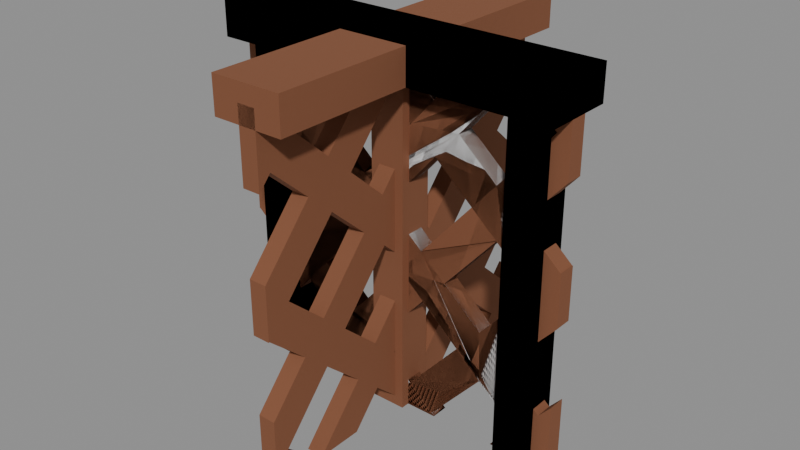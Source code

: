 # Source: Shade.blend  (saved by Blender 5.1.30; exported with 4.5.12 LTS)
import bpy
from mathutils import Matrix  # noqa: F401  (used for matrix-valued properties, if any)

bpy.ops.wm.read_factory_settings(use_empty=True)
scene = bpy.context.scene
scene.name = 'Scene'

# ---- materials (node trees are filled in below, after node groups)
mat_material_planks = bpy.data.materials.new('Material.Planks')
mat_material_planks.alpha_threshold = 0.0
mat_material_planks.use_backface_culling_lightprobe_volume = False
mat_material_planks.use_transparent_shadow = False
mat_material_planks.roughness = 0.5
mat_material_planks.line_color = (0.0, 0.0, 0.0, 1.0)

# ---- node groups
ng_plank = bpy.data.node_groups.new('Plank', 'GeometryNodeTree')
_s = ng_plank.interface.new_socket(name='Geometry', in_out='OUTPUT', socket_type='NodeSocketGeometry')
_s = ng_plank.interface.new_socket(name='Length', in_out='INPUT', socket_type='NodeSocketFloat')
_s.default_value = 1.0
_s.min_value = -1e+04
_s.max_value = 1e+04
_s = ng_plank.interface.new_socket(name='Thickness', in_out='INPUT', socket_type='NodeSocketFloat')
_s.default_value = 0.1
_s.min_value = -1e+04
_s.max_value = 1e+04
_s = ng_plank.interface.new_socket(name='Height', in_out='INPUT', socket_type='NodeSocketFloat')
_s.default_value = 0.3
_s.min_value = -1e+04
_s.max_value = 1e+04
_s = ng_plank.interface.new_socket(name='Translation', in_out='INPUT', socket_type='NodeSocketVector')
_s.subtype = 'TRANSLATION'
_N = ng_plank.nodes; _L = ng_plank.links
n0 = _N.new('NodeGroupOutput'); n0.name = 'Group Output'; n0.location = (451, 32)
n1 = _N.new('NodeGroupInput'); n1.name = 'Group Input'; n1.location = (-725, -66)
n2 = _N.new('GeometryNodeTransform'); n2.name = 'Transform Geometry.002'; n2.location = (16, 11)
n3 = _N.new('GeometryNodeMeshCube'); n3.name = 'Cube'; n3.location = (-237, -35)
n4 = _N.new('GeometryNodeSetMaterial'); n4.name = 'Set Material.001'; n4.location = (237, 35)
n4.inputs[2].default_value = mat_material_planks
n5 = _N.new('ShaderNodeCombineXYZ'); n5.name = 'Combine XYZ'; n5.location = (-447, -183)
_L.new(n2.outputs[0], n4.inputs[0])
_L.new(n3.outputs[0], n2.inputs[0])
_L.new(n4.outputs[0], n0.inputs[0])
_L.new(n1.outputs[0], n5.inputs[0])
_L.new(n1.outputs[1], n5.inputs[1])
_L.new(n1.outputs[2], n5.inputs[2])
_L.new(n5.outputs[0], n2.inputs[3])
_L.new(n1.outputs[3], n2.inputs[1])
n0.is_active_output = True
ng_shade = bpy.data.node_groups.new('Shade', 'GeometryNodeTree')
_s = ng_shade.interface.new_socket(name='Geometry', in_out='OUTPUT', socket_type='NodeSocketGeometry')
_s = ng_shade.interface.new_socket(name='Left side', in_out='INPUT', socket_type='NodeSocketBool')
_s = ng_shade.interface.new_socket(name='Right side', in_out='INPUT', socket_type='NodeSocketBool')
_s = ng_shade.interface.new_socket(name='Middle', in_out='INPUT', socket_type='NodeSocketBool')
_s = ng_shade.interface.new_socket(name='N', in_out='INPUT', socket_type='NodeSocketBool')
_s = ng_shade.interface.new_socket(name='S', in_out='INPUT', socket_type='NodeSocketBool')
_s = ng_shade.interface.new_socket(name='W', in_out='INPUT', socket_type='NodeSocketBool')
_s = ng_shade.interface.new_socket(name='E', in_out='INPUT', socket_type='NodeSocketBool')
_N = ng_shade.nodes; _L = ng_shade.links
n0 = _N.new('NodeGroupOutput'); n0.name = 'Group Output'; n0.location = (4372, -583)
n1 = _N.new('NodeGroupInput'); n1.name = 'Group Input'; n1.location = (-1494, 4)
n2 = _N.new('GeometryNodeJoinGeometry'); n2.name = 'Join Geometry'; n2.location = (3696, -586)
n3 = _N.new('GeometryNodeGroup'); n3.name = 'Group'; n3.location = (223, -487)
n3.node_tree = ng_plank
n3.inputs[0].default_value = 1.0
n3.inputs[1].default_value = 0.2
n3.inputs[2].default_value = 0.1
n3.inputs[3].default_value = (0.0, 0.0, 0.0)
n4 = _N.new('GeometryNodeGroup'); n4.name = 'Group.001'; n4.location = (-187, -966)
n4.node_tree = ng_plank
n4.inputs[0].default_value = 0.1
n4.inputs[1].default_value = 0.1
n4.inputs[2].default_value = 1.0
n4.inputs[3].default_value = (-0.4, 0.0, -0.5)
n5 = _N.new('GeometryNodeGroup'); n5.name = 'Group.002'; n5.location = (380, -947)
n5.node_tree = ng_plank
n5.inputs[0].default_value = 0.1
n5.inputs[1].default_value = 0.1
n5.inputs[2].default_value = 1.0
n5.inputs[3].default_value = (0.4, 0.0, -0.5)
n6 = _N.new('GeometryNodeGroup'); n6.name = 'Group.003'; n6.location = (-188, 646)
n6.node_tree = ng_plank
n6.inputs[1].default_value = 0.05
n6.inputs[2].default_value = 1.0
n7 = _N.new('GeometryNodeMeshBoolean'); n7.name = 'Mesh Boolean'; n7.location = (142, -57)
n8 = _N.new('GeometryNodeMeshGrid'); n8.name = 'Grid'; n8.location = (-728, -84)
n8.inputs[2].default_value = 4
n8.inputs[3].default_value = 5
n9 = _N.new('GeometryNodeMeshCube'); n9.name = 'Cube.001'; n9.location = (-725, -286)
n9.inputs[0].default_value = (0.23, 0.15, 1.0)
n10 = _N.new('GeometryNodeInstanceOnPoints'); n10.name = 'Instance on Points'; n10.location = (-479, -211)
n11 = _N.new('GeometryNodeTransform'); n11.name = 'Transform Geometry.009'; n11.location = (-299, -238)
n11.inputs[1].default_value = (0.0, 0.0, -0.5)
n11.inputs[2].default_value = (1.571, -0.8465, 0.0)
n12 = _N.new('GeometryNodeSwitch'); n12.name = 'Switch'; n12.location = (53, -950)
n13 = _N.new('GeometryNodeSwitch'); n13.name = 'Switch.001'; n13.location = (586, -942)
n14 = _N.new('GeometryNodeSwitch'); n14.name = 'Switch.002'; n14.location = (-922, 721)
n14.input_type = 'FLOAT'
n14.inputs[1].default_value = 0.15
n14.inputs[2].default_value = 0.0
n15 = _N.new('ShaderNodeCombineXYZ'); n15.name = 'Combine XYZ'; n15.location = (-341, 446)
n15.inputs[2].default_value = -0.5
n16 = _N.new('GeometryNodeSwitch'); n16.name = 'Switch.003'; n16.location = (-922, 560)
n16.input_type = 'FLOAT'
n16.inputs[1].default_value = 0.15
n16.inputs[2].default_value = 0.0
n17 = _N.new('ShaderNodeMath'); n17.name = 'Math.003'; n17.location = (-548, 750)
n18 = _N.new('ShaderNodeMath'); n18.name = 'Math.005'; n18.location = (-501, 447)
n19 = _N.new('ShaderNodeMath'); n19.name = 'Math.006'; n19.location = (-368, 756)
n19.inputs[1].default_value = 0.7
n20 = _N.new('ShaderNodeMath'); n20.name = 'Math'; n20.location = (-695, 340)
n20.operation = 'MULTIPLY'
n20.inputs[1].default_value = -1.0
n21 = _N.new('GeometryNodeSwitch'); n21.name = 'Switch.004'; n21.location = (-918, 366)
n21.input_type = 'FLOAT'
n21.inputs[1].default_value = 0.075
n21.inputs[2].default_value = 0.0
n22 = _N.new('GeometryNodeSwitch'); n22.name = 'Switch.005'; n22.location = (-924, 194)
n22.input_type = 'FLOAT'
n22.inputs[1].default_value = 0.075
n22.inputs[2].default_value = 0.0
n23 = _N.new('GeometryNodeSwitch'); n23.name = 'Switch.006'; n23.location = (256, -30)
n24 = _N.new('GeometryNodeGroup'); n24.name = 'Group.004'; n24.location = (30, -128)
n24.node_tree = ng_plank
n24.inputs[0].default_value = 0.1
n24.inputs[1].default_value = 0.1
n24.inputs[2].default_value = 1.0
n24.inputs[3].default_value = (0.0, 0.0, -0.5)
n25 = _N.new('GeometryNodeMeshBoolean'); n25.name = 'Mesh Boolean.001'; n25.location = (475, -30)
n26 = _N.new('GeometryNodeMeshCube'); n26.name = 'Cube'; n26.location = (30, -72)
n27 = _N.new('GeometryNodeTransform'); n27.name = 'Transform Geometry.001'; n27.location = (242, -41)
n27.inputs[1].default_value = (0.75, 0.0, -0.5)
n27.inputs[3].default_value = (1.5, 1.0, 1.5)
n28 = _N.new('GeometryNodeJoinGeometry'); n28.name = 'Join Geometry.001'; n28.location = (770, -470)
n29 = _N.new('GeometryNodeViewer'); n29.name = 'Viewer.002'; n29.location = (-12, -295)
n30 = _N.new('GeometryNodeTransform'); n30.name = 'Transform Geometry.002'; n30.location = (488, -499)
n30.inputs[1].default_value = (-0.2, 0.0, 0.0)
n30.inputs[3].default_value = (0.6, 1.0, 1.0)
n31 = _N.new('NodeFrame'); n31.name = 'Frame'; n31.location = (905, 442)
n31.width = 1151
n32 = _N.new('GeometryNodeSwitch'); n32.name = 'Switch.008'; n32.location = (981, -369)
n33 = _N.new('NodeFrame'); n33.name = 'Frame.001'; n33.location = (-1056, -670)
n33.width = 426
n34 = _N.new('NodeFrame'); n34.name = 'Frame.002'; n34.location = (910, -470)
n34.width = 1151
n35 = _N.new('GeometryNodeSetMaterial'); n35.name = 'Set Material'; n35.location = (3951, -548)
n35.inputs[2].default_value = mat_material_planks
n36 = _N.new('GeometryNodeGroup'); n36.name = 'Group.005'; n36.location = (223, -488)
n36.node_tree = ng_plank
n36.inputs[0].default_value = 1.0
n36.inputs[1].default_value = 0.2
n36.inputs[2].default_value = 0.1
n36.inputs[3].default_value = (0.0, 0.0, 0.0)
n37 = _N.new('GeometryNodeMeshBoolean'); n37.name = 'Mesh Boolean.002'; n37.location = (476, -30)
n38 = _N.new('GeometryNodeMeshCube'); n38.name = 'Cube.002'; n38.location = (30, -72)
n39 = _N.new('GeometryNodeTransform'); n39.name = 'Transform Geometry.003'; n39.location = (242, -41)
n39.inputs[1].default_value = (-0.75, 0.0, -0.5)
n39.inputs[3].default_value = (1.5, 1.0, 1.5)
n40 = _N.new('GeometryNodeJoinGeometry'); n40.name = 'Join Geometry.002'; n40.location = (770, -470)
n41 = _N.new('GeometryNodeTransform'); n41.name = 'Transform Geometry.004'; n41.location = (488, -500)
n41.inputs[1].default_value = (0.2, 0.0, 0.0)
n41.inputs[3].default_value = (0.6, 1.0, 1.0)
n42 = _N.new('GeometryNodeSwitch'); n42.name = 'Switch.009'; n42.location = (981, -370)
n43 = _N.new('GeometryNodeGroup'); n43.name = 'Group.006'; n43.location = (223, -487)
n43.node_tree = ng_plank
n43.inputs[0].default_value = 1.0
n43.inputs[1].default_value = 0.2
n43.inputs[2].default_value = 0.1
n43.inputs[3].default_value = (0.0, 0.0, 0.0)
n44 = _N.new('GeometryNodeMeshBoolean'); n44.name = 'Mesh Boolean.003'; n44.location = (475, -30)
n45 = _N.new('GeometryNodeMeshCube'); n45.name = 'Cube.003'; n45.location = (30, -72)
n46 = _N.new('GeometryNodeTransform'); n46.name = 'Transform Geometry.005'; n46.location = (241, -41)
n46.inputs[1].default_value = (0.75, 0.0, -0.5)
n46.inputs[3].default_value = (1.5, 1.0, 1.5)
n47 = _N.new('GeometryNodeJoinGeometry'); n47.name = 'Join Geometry.003'; n47.location = (770, -470)
n48 = _N.new('GeometryNodeTransform'); n48.name = 'Transform Geometry.006'; n48.location = (488, -499)
n48.inputs[1].default_value = (-0.2, 0.0, 0.0)
n48.inputs[3].default_value = (0.6, 1.0, 1.0)
n49 = _N.new('NodeFrame'); n49.name = 'Frame.003'; n49.location = (2295, 1053)
n49.width = 1300
n50 = _N.new('GeometryNodeSwitch'); n50.name = 'Switch.010'; n50.location = (1130, -369)
n51 = _N.new('GeometryNodeTransform'); n51.name = 'Transform Geometry'; n51.location = (950, -467)
n51.inputs[2].default_value = (0.0, 0.0, 1.571)
n52 = _N.new('GeometryNodeGroup'); n52.name = 'Group.007'; n52.location = (223, -488)
n52.node_tree = ng_plank
n52.inputs[0].default_value = 1.0
n52.inputs[1].default_value = 0.2
n52.inputs[2].default_value = 0.1
n52.inputs[3].default_value = (0.0, 0.0, 0.0)
n53 = _N.new('GeometryNodeMeshBoolean'); n53.name = 'Mesh Boolean.004'; n53.location = (476, -30)
n54 = _N.new('GeometryNodeMeshCube'); n54.name = 'Cube.004'; n54.location = (30, -72)
n55 = _N.new('GeometryNodeTransform'); n55.name = 'Transform Geometry.007'; n55.location = (242, -41)
n55.inputs[1].default_value = (-0.75, 0.0, -0.5)
n55.inputs[3].default_value = (1.5, 1.0, 1.5)
n56 = _N.new('GeometryNodeJoinGeometry'); n56.name = 'Join Geometry.004'; n56.location = (771, -470)
n57 = _N.new('GeometryNodeTransform'); n57.name = 'Transform Geometry.008'; n57.location = (488, -500)
n57.inputs[1].default_value = (0.2, 0.0, 0.0)
n57.inputs[3].default_value = (0.6, 1.0, 1.0)
n58 = _N.new('NodeFrame'); n58.name = 'Frame.004'; n58.location = (3837, 1037)
n58.width = 1301
n59 = _N.new('GeometryNodeSwitch'); n59.name = 'Switch.011'; n59.location = (1131, -369)
n60 = _N.new('GeometryNodeTransform'); n60.name = 'Transform Geometry.010'; n60.location = (951, -468)
n60.inputs[2].default_value = (0.0, 0.0, 1.571)
n3.parent = n31
n23.parent = n33
n24.parent = n33
n25.parent = n31
n26.parent = n31
n27.parent = n31
n28.parent = n31
n30.parent = n31
n32.parent = n31
n36.parent = n34
n37.parent = n34
n38.parent = n34
n39.parent = n34
n40.parent = n34
n41.parent = n34
n42.parent = n34
n43.parent = n49
n44.parent = n49
n45.parent = n49
n46.parent = n49
n47.parent = n49
n48.parent = n49
n50.parent = n49
n51.parent = n49
n52.parent = n58
n53.parent = n58
n54.parent = n58
n55.parent = n58
n56.parent = n58
n57.parent = n58
n59.parent = n58
n60.parent = n58
_L.new(n11.outputs[0], n7.inputs[1])
_L.new(n13.outputs[0], n2.inputs[0])
_L.new(n12.outputs[0], n2.inputs[0])
_L.new(n9.outputs[0], n10.inputs[2])
_L.new(n10.outputs[0], n11.inputs[0])
_L.new(n4.outputs[0], n12.inputs[2])
_L.new(n5.outputs[0], n13.inputs[2])
_L.new(n8.outputs[0], n10.inputs[0])
_L.new(n6.outputs[0], n7.inputs[0])
_L.new(n1.outputs[0], n12.inputs[0])
_L.new(n1.outputs[1], n13.inputs[0])
_L.new(n15.outputs[0], n6.inputs[3])
_L.new(n18.outputs[0], n15.inputs[0])
_L.new(n19.outputs[0], n6.inputs[0])
_L.new(n17.outputs[0], n19.inputs[0])
_L.new(n14.outputs[0], n17.inputs[0])
_L.new(n16.outputs[0], n17.inputs[1])
_L.new(n20.outputs[0], n18.inputs[1])
_L.new(n1.outputs[0], n16.inputs[0])
_L.new(n1.outputs[1], n14.inputs[0])
_L.new(n1.outputs[1], n21.inputs[0])
_L.new(n1.outputs[0], n22.inputs[0])
_L.new(n21.outputs[0], n18.inputs[0])
_L.new(n22.outputs[0], n20.inputs[0])
_L.new(n23.outputs[0], n2.inputs[0])
_L.new(n1.outputs[2], n23.inputs[0])
_L.new(n24.outputs[0], n23.inputs[2])
_L.new(n26.outputs[0], n27.inputs[0])
_L.new(n27.outputs[0], n25.inputs[1])
_L.new(n11.outputs[0], n29.inputs[0])
_L.new(n30.outputs[0], n28.inputs[0])
_L.new(n3.outputs[0], n30.inputs[0])
_L.new(n32.outputs[0], n2.inputs[0])
_L.new(n1.outputs[3], n32.inputs[0])
_L.new(n28.outputs[0], n32.inputs[2])
_L.new(n2.outputs[0], n35.inputs[0])
_L.new(n25.outputs[0], n28.inputs[0])
_L.new(n7.outputs[0], n25.inputs[0])
_L.new(n38.outputs[0], n39.inputs[0])
_L.new(n39.outputs[0], n37.inputs[1])
_L.new(n41.outputs[0], n40.inputs[0])
_L.new(n36.outputs[0], n41.inputs[0])
_L.new(n40.outputs[0], n42.inputs[2])
_L.new(n37.outputs[0], n40.inputs[0])
_L.new(n42.outputs[0], n2.inputs[0])
_L.new(n7.outputs[0], n37.inputs[0])
_L.new(n1.outputs[4], n42.inputs[0])
_L.new(n45.outputs[0], n46.inputs[0])
_L.new(n46.outputs[0], n44.inputs[1])
_L.new(n48.outputs[0], n47.inputs[0])
_L.new(n43.outputs[0], n48.inputs[0])
_L.new(n51.outputs[0], n50.inputs[2])
_L.new(n44.outputs[0], n47.inputs[0])
_L.new(n1.outputs[5], n50.inputs[0])
_L.new(n50.outputs[0], n2.inputs[0])
_L.new(n7.outputs[0], n44.inputs[0])
_L.new(n47.outputs[0], n51.inputs[0])
_L.new(n54.outputs[0], n55.inputs[0])
_L.new(n55.outputs[0], n53.inputs[1])
_L.new(n57.outputs[0], n56.inputs[0])
_L.new(n52.outputs[0], n57.inputs[0])
_L.new(n60.outputs[0], n59.inputs[2])
_L.new(n53.outputs[0], n56.inputs[0])
_L.new(n56.outputs[0], n60.inputs[0])
_L.new(n1.outputs[6], n59.inputs[0])
_L.new(n7.outputs[0], n53.inputs[0])
_L.new(n59.outputs[0], n2.inputs[0])
_L.new(n35.outputs[0], n0.inputs[0])
n0.is_active_output = True
ng_geometry___shade_e = bpy.data.node_groups.new('Geometry - Shade E', 'GeometryNodeTree')
_s = ng_geometry___shade_e.interface.new_socket(name='Geometry', in_out='OUTPUT', socket_type='NodeSocketGeometry')
_s = ng_geometry___shade_e.interface.new_socket(name='Geometry', in_out='INPUT', socket_type='NodeSocketGeometry')
ng_geometry___shade_e.is_modifier = True
_N = ng_geometry___shade_e.nodes; _L = ng_geometry___shade_e.links
n0 = _N.new('NodeGroupOutput'); n0.name = 'Group Output'; n0.location = (221, 0)
n1 = _N.new('GeometryNodeRealizeInstances'); n1.name = 'Realize Instances'; n1.location = (53, 31)
n2 = _N.new('GeometryNodeGroup'); n2.name = 'Group'; n2.location = (-282, 24)
n2.node_tree = ng_shade
n2.inputs[0].default_value = False
n2.inputs[1].default_value = False
n2.inputs[2].default_value = False
n2.inputs[3].default_value = False
n2.inputs[4].default_value = False
n2.inputs[5].default_value = False
n2.inputs[6].default_value = True
_L.new(n1.outputs[0], n0.inputs[0])
_L.new(n2.outputs[0], n1.inputs[0])
n0.is_active_output = True
ng_geometry___shade_middle = bpy.data.node_groups.new('Geometry - Shade Middle', 'GeometryNodeTree')
_s = ng_geometry___shade_middle.interface.new_socket(name='Geometry', in_out='OUTPUT', socket_type='NodeSocketGeometry')
_s = ng_geometry___shade_middle.interface.new_socket(name='Geometry', in_out='INPUT', socket_type='NodeSocketGeometry')
ng_geometry___shade_middle.is_modifier = True
_N = ng_geometry___shade_middle.nodes; _L = ng_geometry___shade_middle.links
n0 = _N.new('NodeGroupOutput'); n0.name = 'Group Output'; n0.location = (200, 0)
n1 = _N.new('GeometryNodeRealizeInstances'); n1.name = 'Realize Instances'; n1.location = (12, 16)
n2 = _N.new('GeometryNodeGroup'); n2.name = 'Group'; n2.location = (-266, 66)
n2.node_tree = ng_shade
n2.inputs[0].default_value = False
n2.inputs[1].default_value = False
n2.inputs[2].default_value = True
n2.inputs[3].default_value = False
n2.inputs[4].default_value = False
n2.inputs[5].default_value = False
n2.inputs[6].default_value = False
_L.new(n1.outputs[0], n0.inputs[0])
_L.new(n2.outputs[0], n1.inputs[0])
n0.is_active_output = True
ng_geometry___shade_n = bpy.data.node_groups.new('Geometry - Shade N', 'GeometryNodeTree')
_s = ng_geometry___shade_n.interface.new_socket(name='Geometry', in_out='OUTPUT', socket_type='NodeSocketGeometry')
_s = ng_geometry___shade_n.interface.new_socket(name='Geometry', in_out='INPUT', socket_type='NodeSocketGeometry')
ng_geometry___shade_n.is_modifier = True
_N = ng_geometry___shade_n.nodes; _L = ng_geometry___shade_n.links
n0 = _N.new('NodeGroupOutput'); n0.name = 'Group Output'; n0.location = (221, 0)
n1 = _N.new('GeometryNodeRealizeInstances'); n1.name = 'Realize Instances'; n1.location = (53, 31)
n2 = _N.new('GeometryNodeGroup'); n2.name = 'Group'; n2.location = (-220, 44)
n2.node_tree = ng_shade
n2.inputs[0].default_value = False
n2.inputs[1].default_value = False
n2.inputs[2].default_value = False
n2.inputs[3].default_value = True
n2.inputs[4].default_value = False
n2.inputs[5].default_value = False
n2.inputs[6].default_value = False
_L.new(n1.outputs[0], n0.inputs[0])
_L.new(n2.outputs[0], n1.inputs[0])
n0.is_active_output = True
ng_geometry___shade_s = bpy.data.node_groups.new('Geometry - Shade S', 'GeometryNodeTree')
_s = ng_geometry___shade_s.interface.new_socket(name='Geometry', in_out='OUTPUT', socket_type='NodeSocketGeometry')
_s = ng_geometry___shade_s.interface.new_socket(name='Geometry', in_out='INPUT', socket_type='NodeSocketGeometry')
ng_geometry___shade_s.is_modifier = True
_N = ng_geometry___shade_s.nodes; _L = ng_geometry___shade_s.links
n0 = _N.new('NodeGroupOutput'); n0.name = 'Group Output'; n0.location = (210, 0)
n1 = _N.new('GeometryNodeGroup'); n1.name = 'Group'; n1.location = (-154, -1)
n1.node_tree = ng_shade
n1.inputs[0].default_value = False
n1.inputs[1].default_value = False
n1.inputs[2].default_value = False
n1.inputs[3].default_value = False
n1.inputs[4].default_value = True
n1.inputs[5].default_value = False
n1.inputs[6].default_value = False
n2 = _N.new('GeometryNodeRealizeInstances'); n2.name = 'Realize Instances'; n2.location = (30, 6)
_L.new(n2.outputs[0], n0.inputs[0])
_L.new(n1.outputs[0], n2.inputs[0])
n0.is_active_output = True
ng_geometry___shade_single_left = bpy.data.node_groups.new('Geometry - Shade Single Left', 'GeometryNodeTree')
_s = ng_geometry___shade_single_left.interface.new_socket(name='Geometry', in_out='OUTPUT', socket_type='NodeSocketGeometry')
_s = ng_geometry___shade_single_left.interface.new_socket(name='Geometry', in_out='INPUT', socket_type='NodeSocketGeometry')
ng_geometry___shade_single_left.is_modifier = True
_N = ng_geometry___shade_single_left.nodes; _L = ng_geometry___shade_single_left.links
n0 = _N.new('NodeGroupOutput'); n0.name = 'Group Output'; n0.location = (49, 206)
n1 = _N.new('GeometryNodeGroup'); n1.name = 'Group'; n1.location = (-584, 205)
n1.node_tree = ng_shade
n1.inputs[0].default_value = True
n1.inputs[1].default_value = False
n1.inputs[2].default_value = False
n1.inputs[3].default_value = True
n1.inputs[4].default_value = False
n1.inputs[5].default_value = False
n1.inputs[6].default_value = False
n2 = _N.new('GeometryNodeRealizeInstances'); n2.name = 'Realize Instances'; n2.location = (-266, 221)
_L.new(n2.outputs[0], n0.inputs[0])
_L.new(n1.outputs[0], n2.inputs[0])
n0.is_active_output = True
ng_plank_001 = bpy.data.node_groups.new('Plank.001', 'GeometryNodeTree')
_s = ng_plank_001.interface.new_socket(name='Geometry', in_out='OUTPUT', socket_type='NodeSocketGeometry')
_s = ng_plank_001.interface.new_socket(name='Length', in_out='INPUT', socket_type='NodeSocketFloat')
_s.default_value = 1.0
_s.min_value = -1e+04
_s.max_value = 1e+04
_s = ng_plank_001.interface.new_socket(name='Thickness', in_out='INPUT', socket_type='NodeSocketFloat')
_s.default_value = 0.1
_s.min_value = -1e+04
_s.max_value = 1e+04
_s = ng_plank_001.interface.new_socket(name='Height', in_out='INPUT', socket_type='NodeSocketFloat')
_s.default_value = 0.3
_s.min_value = -1e+04
_s.max_value = 1e+04
_s = ng_plank_001.interface.new_socket(name='Translation', in_out='INPUT', socket_type='NodeSocketVector')
_s.subtype = 'TRANSLATION'
_N = ng_plank_001.nodes; _L = ng_plank_001.links
n0 = _N.new('NodeGroupOutput'); n0.name = 'Group Output'; n0.location = (451, 32)
n1 = _N.new('NodeGroupInput'); n1.name = 'Group Input'; n1.location = (-725, -66)
n2 = _N.new('GeometryNodeTransform'); n2.name = 'Transform Geometry.002'; n2.location = (16, 11)
n3 = _N.new('GeometryNodeMeshCube'); n3.name = 'Cube'; n3.location = (-237, -35)
n4 = _N.new('GeometryNodeSetMaterial'); n4.name = 'Set Material.001'; n4.location = (237, 35)
n5 = _N.new('ShaderNodeCombineXYZ'); n5.name = 'Combine XYZ'; n5.location = (-447, -183)
_L.new(n2.outputs[0], n4.inputs[0])
_L.new(n3.outputs[0], n2.inputs[0])
_L.new(n4.outputs[0], n0.inputs[0])
_L.new(n1.outputs[0], n5.inputs[0])
_L.new(n1.outputs[1], n5.inputs[1])
_L.new(n1.outputs[2], n5.inputs[2])
_L.new(n5.outputs[0], n2.inputs[3])
_L.new(n1.outputs[3], n2.inputs[1])
n0.is_active_output = True
ng_shade_001 = bpy.data.node_groups.new('Shade.001', 'GeometryNodeTree')
_s = ng_shade_001.interface.new_socket(name='Geometry', in_out='OUTPUT', socket_type='NodeSocketGeometry')
_s = ng_shade_001.interface.new_socket(name='Left side', in_out='INPUT', socket_type='NodeSocketBool')
_s = ng_shade_001.interface.new_socket(name='Right side', in_out='INPUT', socket_type='NodeSocketBool')
_s = ng_shade_001.interface.new_socket(name='Middle', in_out='INPUT', socket_type='NodeSocketBool')
_s = ng_shade_001.interface.new_socket(name='N', in_out='INPUT', socket_type='NodeSocketBool')
_s = ng_shade_001.interface.new_socket(name='S', in_out='INPUT', socket_type='NodeSocketBool')
_s = ng_shade_001.interface.new_socket(name='W', in_out='INPUT', socket_type='NodeSocketBool')
_s = ng_shade_001.interface.new_socket(name='E', in_out='INPUT', socket_type='NodeSocketBool')
_N = ng_shade_001.nodes; _L = ng_shade_001.links
n0 = _N.new('NodeGroupOutput'); n0.name = 'Group Output'; n0.location = (4372, -583)
n1 = _N.new('NodeGroupInput'); n1.name = 'Group Input'; n1.location = (-1494, 4)
n2 = _N.new('GeometryNodeJoinGeometry'); n2.name = 'Join Geometry'; n2.location = (3696, -586)
n3 = _N.new('GeometryNodeGroup'); n3.name = 'Group'; n3.location = (223, -487)
n3.node_tree = ng_plank_001
n3.inputs[0].default_value = 1.0
n3.inputs[1].default_value = 0.2
n3.inputs[2].default_value = 0.1
n3.inputs[3].default_value = (0.0, 0.0, 0.0)
n4 = _N.new('GeometryNodeGroup'); n4.name = 'Group.001'; n4.location = (-187, -966)
n4.node_tree = ng_plank_001
n4.inputs[0].default_value = 0.1
n4.inputs[1].default_value = 0.1
n4.inputs[2].default_value = 1.0
n4.inputs[3].default_value = (-0.4, 0.0, -0.5)
n5 = _N.new('GeometryNodeGroup'); n5.name = 'Group.002'; n5.location = (380, -947)
n5.node_tree = ng_plank_001
n5.inputs[0].default_value = 0.1
n5.inputs[1].default_value = 0.1
n5.inputs[2].default_value = 1.0
n5.inputs[3].default_value = (0.4, 0.0, -0.5)
n6 = _N.new('GeometryNodeGroup'); n6.name = 'Group.003'; n6.location = (-188, 646)
n6.node_tree = ng_plank_001
n6.inputs[1].default_value = 0.05
n6.inputs[2].default_value = 1.0
n7 = _N.new('GeometryNodeMeshBoolean'); n7.name = 'Mesh Boolean'; n7.location = (142, -57)
n8 = _N.new('GeometryNodeMeshGrid'); n8.name = 'Grid'; n8.location = (-728, -84)
n8.inputs[2].default_value = 4
n8.inputs[3].default_value = 5
n9 = _N.new('GeometryNodeMeshCube'); n9.name = 'Cube.001'; n9.location = (-725, -286)
n9.inputs[0].default_value = (0.23, 0.15, 1.0)
n10 = _N.new('GeometryNodeInstanceOnPoints'); n10.name = 'Instance on Points'; n10.location = (-479, -211)
n11 = _N.new('GeometryNodeTransform'); n11.name = 'Transform Geometry.009'; n11.location = (-299, -238)
n11.inputs[1].default_value = (0.0, 0.0, -0.5)
n11.inputs[2].default_value = (1.571, -0.8465, 0.0)
n12 = _N.new('GeometryNodeSwitch'); n12.name = 'Switch'; n12.location = (53, -950)
n13 = _N.new('GeometryNodeSwitch'); n13.name = 'Switch.001'; n13.location = (586, -942)
n14 = _N.new('GeometryNodeSwitch'); n14.name = 'Switch.002'; n14.location = (-922, 721)
n14.input_type = 'FLOAT'
n14.inputs[1].default_value = 0.15
n14.inputs[2].default_value = 0.0
n15 = _N.new('ShaderNodeCombineXYZ'); n15.name = 'Combine XYZ'; n15.location = (-341, 446)
n15.inputs[2].default_value = -0.5
n16 = _N.new('GeometryNodeSwitch'); n16.name = 'Switch.003'; n16.location = (-922, 560)
n16.input_type = 'FLOAT'
n16.inputs[1].default_value = 0.15
n16.inputs[2].default_value = 0.0
n17 = _N.new('ShaderNodeMath'); n17.name = 'Math.003'; n17.location = (-548, 750)
n18 = _N.new('ShaderNodeMath'); n18.name = 'Math.005'; n18.location = (-501, 447)
n19 = _N.new('ShaderNodeMath'); n19.name = 'Math.006'; n19.location = (-368, 756)
n19.inputs[1].default_value = 0.7
n20 = _N.new('ShaderNodeMath'); n20.name = 'Math'; n20.location = (-695, 340)
n20.operation = 'MULTIPLY'
n20.inputs[1].default_value = -1.0
n21 = _N.new('GeometryNodeSwitch'); n21.name = 'Switch.004'; n21.location = (-918, 366)
n21.input_type = 'FLOAT'
n21.inputs[1].default_value = 0.075
n21.inputs[2].default_value = 0.0
n22 = _N.new('GeometryNodeSwitch'); n22.name = 'Switch.005'; n22.location = (-924, 194)
n22.input_type = 'FLOAT'
n22.inputs[1].default_value = 0.075
n22.inputs[2].default_value = 0.0
n23 = _N.new('GeometryNodeSwitch'); n23.name = 'Switch.006'; n23.location = (256, -30)
n24 = _N.new('GeometryNodeGroup'); n24.name = 'Group.004'; n24.location = (30, -128)
n24.node_tree = ng_plank_001
n24.inputs[0].default_value = 0.1
n24.inputs[1].default_value = 0.1
n24.inputs[2].default_value = 1.0
n24.inputs[3].default_value = (0.0, 0.0, -0.5)
n25 = _N.new('GeometryNodeMeshBoolean'); n25.name = 'Mesh Boolean.001'; n25.location = (475, -30)
n26 = _N.new('GeometryNodeMeshCube'); n26.name = 'Cube'; n26.location = (30, -72)
n27 = _N.new('GeometryNodeTransform'); n27.name = 'Transform Geometry.001'; n27.location = (242, -41)
n27.inputs[1].default_value = (0.75, 0.0, -0.5)
n27.inputs[3].default_value = (1.5, 1.0, 1.5)
n28 = _N.new('GeometryNodeJoinGeometry'); n28.name = 'Join Geometry.001'; n28.location = (770, -470)
n29 = _N.new('GeometryNodeViewer'); n29.name = 'Viewer.002'; n29.location = (-12, -295)
n30 = _N.new('GeometryNodeTransform'); n30.name = 'Transform Geometry.002'; n30.location = (488, -499)
n30.inputs[1].default_value = (-0.2, 0.0, 0.0)
n30.inputs[3].default_value = (0.6, 1.0, 1.0)
n31 = _N.new('NodeFrame'); n31.name = 'Frame'; n31.location = (905, 442)
n31.width = 1151
n32 = _N.new('GeometryNodeSwitch'); n32.name = 'Switch.008'; n32.location = (981, -369)
n33 = _N.new('NodeFrame'); n33.name = 'Frame.001'; n33.location = (-1056, -670)
n33.width = 426
n34 = _N.new('NodeFrame'); n34.name = 'Frame.002'; n34.location = (910, -470)
n34.width = 1151
n35 = _N.new('GeometryNodeSetMaterial'); n35.name = 'Set Material'; n35.location = (3951, -548)
n36 = _N.new('GeometryNodeGroup'); n36.name = 'Group.005'; n36.location = (223, -488)
n36.node_tree = ng_plank_001
n36.inputs[0].default_value = 1.0
n36.inputs[1].default_value = 0.2
n36.inputs[2].default_value = 0.1
n36.inputs[3].default_value = (0.0, 0.0, 0.0)
n37 = _N.new('GeometryNodeMeshBoolean'); n37.name = 'Mesh Boolean.002'; n37.location = (476, -30)
n38 = _N.new('GeometryNodeMeshCube'); n38.name = 'Cube.002'; n38.location = (30, -72)
n39 = _N.new('GeometryNodeTransform'); n39.name = 'Transform Geometry.003'; n39.location = (242, -41)
n39.inputs[1].default_value = (-0.75, 0.0, -0.5)
n39.inputs[3].default_value = (1.5, 1.0, 1.5)
n40 = _N.new('GeometryNodeJoinGeometry'); n40.name = 'Join Geometry.002'; n40.location = (770, -470)
n41 = _N.new('GeometryNodeTransform'); n41.name = 'Transform Geometry.004'; n41.location = (488, -500)
n41.inputs[1].default_value = (0.2, 0.0, 0.0)
n41.inputs[3].default_value = (0.6, 1.0, 1.0)
n42 = _N.new('GeometryNodeSwitch'); n42.name = 'Switch.009'; n42.location = (981, -370)
n43 = _N.new('GeometryNodeGroup'); n43.name = 'Group.006'; n43.location = (223, -487)
n43.node_tree = ng_plank_001
n43.inputs[0].default_value = 1.0
n43.inputs[1].default_value = 0.2
n43.inputs[2].default_value = 0.1
n43.inputs[3].default_value = (0.0, 0.0, 0.0)
n44 = _N.new('GeometryNodeMeshBoolean'); n44.name = 'Mesh Boolean.003'; n44.location = (475, -30)
n45 = _N.new('GeometryNodeMeshCube'); n45.name = 'Cube.003'; n45.location = (30, -72)
n46 = _N.new('GeometryNodeTransform'); n46.name = 'Transform Geometry.005'; n46.location = (241, -41)
n46.inputs[1].default_value = (0.75, 0.0, -0.5)
n46.inputs[3].default_value = (1.5, 1.0, 1.5)
n47 = _N.new('GeometryNodeJoinGeometry'); n47.name = 'Join Geometry.003'; n47.location = (770, -470)
n48 = _N.new('GeometryNodeTransform'); n48.name = 'Transform Geometry.006'; n48.location = (488, -499)
n48.inputs[1].default_value = (-0.2, 0.0, 0.0)
n48.inputs[3].default_value = (0.6, 1.0, 1.0)
n49 = _N.new('NodeFrame'); n49.name = 'Frame.003'; n49.location = (2295, 1053)
n49.width = 1300
n50 = _N.new('GeometryNodeSwitch'); n50.name = 'Switch.010'; n50.location = (1130, -369)
n51 = _N.new('GeometryNodeTransform'); n51.name = 'Transform Geometry'; n51.location = (950, -467)
n51.inputs[2].default_value = (0.0, 0.0, 1.571)
n52 = _N.new('GeometryNodeGroup'); n52.name = 'Group.007'; n52.location = (223, -488)
n52.node_tree = ng_plank_001
n52.inputs[0].default_value = 1.0
n52.inputs[1].default_value = 0.2
n52.inputs[2].default_value = 0.1
n52.inputs[3].default_value = (0.0, 0.0, 0.0)
n53 = _N.new('GeometryNodeMeshBoolean'); n53.name = 'Mesh Boolean.004'; n53.location = (476, -30)
n54 = _N.new('GeometryNodeMeshCube'); n54.name = 'Cube.004'; n54.location = (30, -72)
n55 = _N.new('GeometryNodeTransform'); n55.name = 'Transform Geometry.007'; n55.location = (242, -41)
n55.inputs[1].default_value = (-0.75, 0.0, -0.5)
n55.inputs[3].default_value = (1.5, 1.0, 1.5)
n56 = _N.new('GeometryNodeJoinGeometry'); n56.name = 'Join Geometry.004'; n56.location = (771, -470)
n57 = _N.new('GeometryNodeTransform'); n57.name = 'Transform Geometry.008'; n57.location = (488, -500)
n57.inputs[1].default_value = (0.2, 0.0, 0.0)
n57.inputs[3].default_value = (0.6, 1.0, 1.0)
n58 = _N.new('NodeFrame'); n58.name = 'Frame.004'; n58.location = (3837, 1037)
n58.width = 1301
n59 = _N.new('GeometryNodeSwitch'); n59.name = 'Switch.011'; n59.location = (1131, -369)
n60 = _N.new('GeometryNodeTransform'); n60.name = 'Transform Geometry.010'; n60.location = (951, -468)
n60.inputs[2].default_value = (0.0, 0.0, 1.571)
n3.parent = n31
n23.parent = n33
n24.parent = n33
n25.parent = n31
n26.parent = n31
n27.parent = n31
n28.parent = n31
n30.parent = n31
n32.parent = n31
n36.parent = n34
n37.parent = n34
n38.parent = n34
n39.parent = n34
n40.parent = n34
n41.parent = n34
n42.parent = n34
n43.parent = n49
n44.parent = n49
n45.parent = n49
n46.parent = n49
n47.parent = n49
n48.parent = n49
n50.parent = n49
n51.parent = n49
n52.parent = n58
n53.parent = n58
n54.parent = n58
n55.parent = n58
n56.parent = n58
n57.parent = n58
n59.parent = n58
n60.parent = n58
_L.new(n11.outputs[0], n7.inputs[1])
_L.new(n13.outputs[0], n2.inputs[0])
_L.new(n12.outputs[0], n2.inputs[0])
_L.new(n9.outputs[0], n10.inputs[2])
_L.new(n10.outputs[0], n11.inputs[0])
_L.new(n4.outputs[0], n12.inputs[2])
_L.new(n5.outputs[0], n13.inputs[2])
_L.new(n8.outputs[0], n10.inputs[0])
_L.new(n6.outputs[0], n7.inputs[0])
_L.new(n1.outputs[0], n12.inputs[0])
_L.new(n1.outputs[1], n13.inputs[0])
_L.new(n15.outputs[0], n6.inputs[3])
_L.new(n18.outputs[0], n15.inputs[0])
_L.new(n19.outputs[0], n6.inputs[0])
_L.new(n17.outputs[0], n19.inputs[0])
_L.new(n14.outputs[0], n17.inputs[0])
_L.new(n16.outputs[0], n17.inputs[1])
_L.new(n20.outputs[0], n18.inputs[1])
_L.new(n1.outputs[0], n16.inputs[0])
_L.new(n1.outputs[1], n14.inputs[0])
_L.new(n1.outputs[1], n21.inputs[0])
_L.new(n1.outputs[0], n22.inputs[0])
_L.new(n21.outputs[0], n18.inputs[0])
_L.new(n22.outputs[0], n20.inputs[0])
_L.new(n23.outputs[0], n2.inputs[0])
_L.new(n1.outputs[2], n23.inputs[0])
_L.new(n24.outputs[0], n23.inputs[2])
_L.new(n26.outputs[0], n27.inputs[0])
_L.new(n27.outputs[0], n25.inputs[1])
_L.new(n11.outputs[0], n29.inputs[0])
_L.new(n30.outputs[0], n28.inputs[0])
_L.new(n3.outputs[0], n30.inputs[0])
_L.new(n32.outputs[0], n2.inputs[0])
_L.new(n1.outputs[3], n32.inputs[0])
_L.new(n28.outputs[0], n32.inputs[2])
_L.new(n2.outputs[0], n35.inputs[0])
_L.new(n25.outputs[0], n28.inputs[0])
_L.new(n7.outputs[0], n25.inputs[0])
_L.new(n38.outputs[0], n39.inputs[0])
_L.new(n39.outputs[0], n37.inputs[1])
_L.new(n41.outputs[0], n40.inputs[0])
_L.new(n36.outputs[0], n41.inputs[0])
_L.new(n40.outputs[0], n42.inputs[2])
_L.new(n37.outputs[0], n40.inputs[0])
_L.new(n42.outputs[0], n2.inputs[0])
_L.new(n7.outputs[0], n37.inputs[0])
_L.new(n1.outputs[4], n42.inputs[0])
_L.new(n45.outputs[0], n46.inputs[0])
_L.new(n46.outputs[0], n44.inputs[1])
_L.new(n48.outputs[0], n47.inputs[0])
_L.new(n43.outputs[0], n48.inputs[0])
_L.new(n51.outputs[0], n50.inputs[2])
_L.new(n44.outputs[0], n47.inputs[0])
_L.new(n1.outputs[5], n50.inputs[0])
_L.new(n50.outputs[0], n2.inputs[0])
_L.new(n7.outputs[0], n44.inputs[0])
_L.new(n47.outputs[0], n51.inputs[0])
_L.new(n54.outputs[0], n55.inputs[0])
_L.new(n55.outputs[0], n53.inputs[1])
_L.new(n57.outputs[0], n56.inputs[0])
_L.new(n52.outputs[0], n57.inputs[0])
_L.new(n60.outputs[0], n59.inputs[2])
_L.new(n53.outputs[0], n56.inputs[0])
_L.new(n56.outputs[0], n60.inputs[0])
_L.new(n1.outputs[6], n59.inputs[0])
_L.new(n7.outputs[0], n53.inputs[0])
_L.new(n59.outputs[0], n2.inputs[0])
_L.new(n35.outputs[0], n0.inputs[0])
n0.is_active_output = True
ng_geometry___shade_single_right = bpy.data.node_groups.new('Geometry - Shade Single Right', 'GeometryNodeTree')
_s = ng_geometry___shade_single_right.interface.new_socket(name='Geometry', in_out='OUTPUT', socket_type='NodeSocketGeometry')
_s = ng_geometry___shade_single_right.interface.new_socket(name='Geometry', in_out='INPUT', socket_type='NodeSocketGeometry')
ng_geometry___shade_single_right.is_modifier = True
_N = ng_geometry___shade_single_right.nodes; _L = ng_geometry___shade_single_right.links
n0 = _N.new('NodeGroupOutput'); n0.name = 'Group Output'; n0.location = (49, 206)
n1 = _N.new('GeometryNodeGroup'); n1.name = 'Group'; n1.location = (-584, 205)
n1.node_tree = ng_shade_001
n1.inputs[0].default_value = False
n1.inputs[1].default_value = True
n1.inputs[2].default_value = False
n1.inputs[3].default_value = False
n1.inputs[4].default_value = True
n1.inputs[5].default_value = False
n1.inputs[6].default_value = False
n2 = _N.new('GeometryNodeRealizeInstances'); n2.name = 'Realize Instances'; n2.location = (-266, 221)
_L.new(n2.outputs[0], n0.inputs[0])
_L.new(n1.outputs[0], n2.inputs[0])
n0.is_active_output = True
ng_geometry___shade_solo = bpy.data.node_groups.new('Geometry - Shade Solo', 'GeometryNodeTree')
_s = ng_geometry___shade_solo.interface.new_socket(name='Geometry', in_out='OUTPUT', socket_type='NodeSocketGeometry')
_s = ng_geometry___shade_solo.interface.new_socket(name='Geometry', in_out='INPUT', socket_type='NodeSocketGeometry')
ng_geometry___shade_solo.is_modifier = True
_N = ng_geometry___shade_solo.nodes; _L = ng_geometry___shade_solo.links
n0 = _N.new('NodeGroupOutput'); n0.name = 'Group Output'; n0.location = (221, 0)
n1 = _N.new('GeometryNodeRealizeInstances'); n1.name = 'Realize Instances'; n1.location = (53, 31)
n2 = _N.new('GeometryNodeGroup'); n2.name = 'Group.004'; n2.location = (-254, 37)
n2.node_tree = ng_shade
n2.inputs[0].default_value = True
n2.inputs[1].default_value = True
n2.inputs[2].default_value = False
n2.inputs[3].default_value = True
n2.inputs[4].default_value = True
n2.inputs[5].default_value = False
n2.inputs[6].default_value = False
_L.new(n2.outputs[0], n1.inputs[0])
_L.new(n1.outputs[0], n0.inputs[0])
n0.is_active_output = True
ng_geometry___shade_w = bpy.data.node_groups.new('Geometry - Shade W', 'GeometryNodeTree')
_s = ng_geometry___shade_w.interface.new_socket(name='Geometry', in_out='OUTPUT', socket_type='NodeSocketGeometry')
_s = ng_geometry___shade_w.interface.new_socket(name='Geometry', in_out='INPUT', socket_type='NodeSocketGeometry')
ng_geometry___shade_w.is_modifier = True
_N = ng_geometry___shade_w.nodes; _L = ng_geometry___shade_w.links
n0 = _N.new('NodeGroupOutput'); n0.name = 'Group Output'; n0.location = (200, 0)
n1 = _N.new('GeometryNodeRealizeInstances'); n1.name = 'Realize Instances'; n1.location = (12, 16)
n2 = _N.new('GeometryNodeGroup'); n2.name = 'Group'; n2.location = (-237, 16)
n2.node_tree = ng_shade
n2.inputs[0].default_value = False
n2.inputs[1].default_value = False
n2.inputs[2].default_value = False
n2.inputs[3].default_value = False
n2.inputs[4].default_value = False
n2.inputs[5].default_value = True
n2.inputs[6].default_value = False
_L.new(n1.outputs[0], n0.inputs[0])
_L.new(n2.outputs[0], n1.inputs[0])
n0.is_active_output = True

# ---- material node trees
mat_material_planks.use_nodes = True; mat_material_planks.node_tree.nodes.clear()
_N = mat_material_planks.node_tree.nodes; _L = mat_material_planks.node_tree.links
n0 = _N.new('ShaderNodeOutputMaterial'); n0.name = 'Material Output'; n0.location = (300, 300)
n1 = _N.new('ShaderNodeBsdfPrincipled'); n1.name = 'Principled BSDF'; n1.location = (10, 300)
n1.inputs[0].default_value = (0.3005, 0.1221, 0.06301, 1.0)
n1.inputs[1].default_value = 0.5
n1.inputs[2].default_value = 0.9
n1.inputs[3].default_value = 1.45
_L.new(n1.outputs[0], n0.inputs[0])
n0.is_active_output = True

# ---- meshes
me_shade_e = bpy.data.meshes.new('Shade E')
me_shade_e.from_pydata([(-1.0, -1.0, -1.0), (-1.0, -1.0, 1.0), (-1.0, 1.0, -1.0), (-1.0, 1.0, 1.0), (1.0, -1.0, -1.0), (1.0, -1.0, 1.0), (1.0, 1.0, -1.0), (1.0, 1.0, 1.0)], [], [(0, 1, 3, 2), (2, 3, 7, 6), (6, 7, 5, 4), (4, 5, 1, 0), (2, 6, 4, 0), (7, 3, 1, 5)])
_uv = me_shade_e.uv_layers.new(name='UVMap')
_uv.uv.foreach_set('vector', [0.375, 0.0, 0.625, 0.0, 0.625, 0.25, 0.375, 0.25, 0.375, 0.25, 0.625, 0.25, 0.625, 0.5, 0.375, 0.5, 0.375, 0.5, 0.625, 0.5, 0.625, 0.75, 0.375, 0.75, 0.375, 0.75, 0.625, 0.75, 0.625, 1.0, 0.375, 1.0, 0.125, 0.5, 0.375, 0.5, 0.375, 0.75, 0.125, 0.75, 0.625, 0.5, 0.875, 0.5, 0.875, 0.75, 0.625, 0.75])
me_shade_e.update()
me_shade_middle = bpy.data.meshes.new('Shade Middle')
me_shade_middle.from_pydata([(-1.0, -1.0, -1.0), (-1.0, -1.0, 1.0), (-1.0, 1.0, -1.0), (-1.0, 1.0, 1.0), (1.0, -1.0, -1.0), (1.0, -1.0, 1.0), (1.0, 1.0, -1.0), (1.0, 1.0, 1.0)], [], [(0, 1, 3, 2), (2, 3, 7, 6), (6, 7, 5, 4), (4, 5, 1, 0), (2, 6, 4, 0), (7, 3, 1, 5)])
_uv = me_shade_middle.uv_layers.new(name='UVMap')
_uv.uv.foreach_set('vector', [0.375, 0.0, 0.625, 0.0, 0.625, 0.25, 0.375, 0.25, 0.375, 0.25, 0.625, 0.25, 0.625, 0.5, 0.375, 0.5, 0.375, 0.5, 0.625, 0.5, 0.625, 0.75, 0.375, 0.75, 0.375, 0.75, 0.625, 0.75, 0.625, 1.0, 0.375, 1.0, 0.125, 0.5, 0.375, 0.5, 0.375, 0.75, 0.125, 0.75, 0.625, 0.5, 0.875, 0.5, 0.875, 0.75, 0.625, 0.75])
me_shade_middle.update()
me_shade_n = bpy.data.meshes.new('Shade N')
me_shade_n.from_pydata([(-1.0, -1.0, -1.0), (-1.0, -1.0, 1.0), (-1.0, 1.0, -1.0), (-1.0, 1.0, 1.0), (1.0, -1.0, -1.0), (1.0, -1.0, 1.0), (1.0, 1.0, -1.0), (1.0, 1.0, 1.0)], [], [(0, 1, 3, 2), (2, 3, 7, 6), (6, 7, 5, 4), (4, 5, 1, 0), (2, 6, 4, 0), (7, 3, 1, 5)])
_uv = me_shade_n.uv_layers.new(name='UVMap')
_uv.uv.foreach_set('vector', [0.375, 0.0, 0.625, 0.0, 0.625, 0.25, 0.375, 0.25, 0.375, 0.25, 0.625, 0.25, 0.625, 0.5, 0.375, 0.5, 0.375, 0.5, 0.625, 0.5, 0.625, 0.75, 0.375, 0.75, 0.375, 0.75, 0.625, 0.75, 0.625, 1.0, 0.375, 1.0, 0.125, 0.5, 0.375, 0.5, 0.375, 0.75, 0.125, 0.75, 0.625, 0.5, 0.875, 0.5, 0.875, 0.75, 0.625, 0.75])
me_shade_n.update()
me_shade_s = bpy.data.meshes.new('Shade S')
me_shade_s.from_pydata([(-1.0, -1.0, -1.0), (-1.0, -1.0, 1.0), (-1.0, 1.0, -1.0), (-1.0, 1.0, 1.0), (1.0, -1.0, -1.0), (1.0, -1.0, 1.0), (1.0, 1.0, -1.0), (1.0, 1.0, 1.0)], [], [(0, 1, 3, 2), (2, 3, 7, 6), (6, 7, 5, 4), (4, 5, 1, 0), (2, 6, 4, 0), (7, 3, 1, 5)])
_uv = me_shade_s.uv_layers.new(name='UVMap')
_uv.uv.foreach_set('vector', [0.375, 0.0, 0.625, 0.0, 0.625, 0.25, 0.375, 0.25, 0.375, 0.25, 0.625, 0.25, 0.625, 0.5, 0.375, 0.5, 0.375, 0.5, 0.625, 0.5, 0.625, 0.75, 0.375, 0.75, 0.375, 0.75, 0.625, 0.75, 0.625, 1.0, 0.375, 1.0, 0.125, 0.5, 0.375, 0.5, 0.375, 0.75, 0.125, 0.75, 0.625, 0.5, 0.875, 0.5, 0.875, 0.75, 0.625, 0.75])
me_shade_s.update()
me_shade_single_left = bpy.data.meshes.new('Shade Single Left')
me_shade_single_left.from_pydata([(-1.0, -1.0, -1.0), (-1.0, -1.0, 1.0), (-1.0, 1.0, -1.0), (-1.0, 1.0, 1.0), (1.0, -1.0, -1.0), (1.0, -1.0, 1.0), (1.0, 1.0, -1.0), (1.0, 1.0, 1.0)], [], [(0, 1, 3, 2), (2, 3, 7, 6), (6, 7, 5, 4), (4, 5, 1, 0), (2, 6, 4, 0), (7, 3, 1, 5)])
_uv = me_shade_single_left.uv_layers.new(name='UVMap')
_uv.uv.foreach_set('vector', [0.375, 0.0, 0.625, 0.0, 0.625, 0.25, 0.375, 0.25, 0.375, 0.25, 0.625, 0.25, 0.625, 0.5, 0.375, 0.5, 0.375, 0.5, 0.625, 0.5, 0.625, 0.75, 0.375, 0.75, 0.375, 0.75, 0.625, 0.75, 0.625, 1.0, 0.375, 1.0, 0.125, 0.5, 0.375, 0.5, 0.375, 0.75, 0.125, 0.75, 0.625, 0.5, 0.875, 0.5, 0.875, 0.75, 0.625, 0.75])
me_shade_single_left.update()
me_shade_single_right = bpy.data.meshes.new('Shade Single Right')
me_shade_single_right.from_pydata([(-1.0, -1.0, -1.0), (-1.0, -1.0, 1.0), (-1.0, 1.0, -1.0), (-1.0, 1.0, 1.0), (1.0, -1.0, -1.0), (1.0, -1.0, 1.0), (1.0, 1.0, -1.0), (1.0, 1.0, 1.0)], [], [(0, 1, 3, 2), (2, 3, 7, 6), (6, 7, 5, 4), (4, 5, 1, 0), (2, 6, 4, 0), (7, 3, 1, 5)])
_uv = me_shade_single_right.uv_layers.new(name='UVMap')
_uv.uv.foreach_set('vector', [0.375, 0.0, 0.625, 0.0, 0.625, 0.25, 0.375, 0.25, 0.375, 0.25, 0.625, 0.25, 0.625, 0.5, 0.375, 0.5, 0.375, 0.5, 0.625, 0.5, 0.625, 0.75, 0.375, 0.75, 0.375, 0.75, 0.625, 0.75, 0.625, 1.0, 0.375, 1.0, 0.125, 0.5, 0.375, 0.5, 0.375, 0.75, 0.125, 0.75, 0.625, 0.5, 0.875, 0.5, 0.875, 0.75, 0.625, 0.75])
me_shade_single_right.update()
me_shade_solo = bpy.data.meshes.new('Shade Solo')
me_shade_solo.from_pydata([(-1.0, -1.0, -1.0), (-1.0, -1.0, 1.0), (-1.0, 1.0, -1.0), (-1.0, 1.0, 1.0), (1.0, -1.0, -1.0), (1.0, -1.0, 1.0), (1.0, 1.0, -1.0), (1.0, 1.0, 1.0)], [], [(0, 1, 3, 2), (2, 3, 7, 6), (6, 7, 5, 4), (4, 5, 1, 0), (2, 6, 4, 0), (7, 3, 1, 5)])
_uv = me_shade_solo.uv_layers.new(name='UVMap')
_uv.uv.foreach_set('vector', [0.375, 0.0, 0.625, 0.0, 0.625, 0.25, 0.375, 0.25, 0.375, 0.25, 0.625, 0.25, 0.625, 0.5, 0.375, 0.5, 0.375, 0.5, 0.625, 0.5, 0.625, 0.75, 0.375, 0.75, 0.375, 0.75, 0.625, 0.75, 0.625, 1.0, 0.375, 1.0, 0.125, 0.5, 0.375, 0.5, 0.375, 0.75, 0.125, 0.75, 0.625, 0.5, 0.875, 0.5, 0.875, 0.75, 0.625, 0.75])
me_shade_solo.materials.append(mat_material_planks)
me_shade_solo.update()
me_shade_w = bpy.data.meshes.new('Shade W')
me_shade_w.from_pydata([(-1.0, -1.0, -1.0), (-1.0, -1.0, 1.0), (-1.0, 1.0, -1.0), (-1.0, 1.0, 1.0), (1.0, -1.0, -1.0), (1.0, -1.0, 1.0), (1.0, 1.0, -1.0), (1.0, 1.0, 1.0)], [], [(0, 1, 3, 2), (2, 3, 7, 6), (6, 7, 5, 4), (4, 5, 1, 0), (2, 6, 4, 0), (7, 3, 1, 5)])
_uv = me_shade_w.uv_layers.new(name='UVMap')
_uv.uv.foreach_set('vector', [0.375, 0.0, 0.625, 0.0, 0.625, 0.25, 0.375, 0.25, 0.375, 0.25, 0.625, 0.25, 0.625, 0.5, 0.375, 0.5, 0.375, 0.5, 0.625, 0.5, 0.625, 0.75, 0.375, 0.75, 0.375, 0.75, 0.625, 0.75, 0.625, 1.0, 0.375, 1.0, 0.125, 0.5, 0.375, 0.5, 0.375, 0.75, 0.125, 0.75, 0.625, 0.5, 0.875, 0.5, 0.875, 0.75, 0.625, 0.75])
me_shade_w.update()

# ---- objects
ob_shade_e = bpy.data.objects.new('Shade E', me_shade_e)
ob_shade_middle = bpy.data.objects.new('Shade Middle', me_shade_middle)
ob_shade_n = bpy.data.objects.new('Shade N', me_shade_n)
ob_shade_s = bpy.data.objects.new('Shade S', me_shade_s)
ob_shade_single_left = bpy.data.objects.new('Shade Single Left', me_shade_single_left)
ob_shade_single_right = bpy.data.objects.new('Shade Single Right', me_shade_single_right)
ob_shade_solo = bpy.data.objects.new('Shade Solo', me_shade_solo)
ob_shade_w = bpy.data.objects.new('Shade W', me_shade_w)

# ---- transforms, parenting, visibility, modifiers, constraints
ob_shade_e.location = (0.0, 0.0, 1.0)
_m = ob_shade_e.modifiers.new('GeometryNodes', 'NODES')
_m.node_group = ng_geometry___shade_e
ob_shade_middle.location = (0.0, 0.0, 1.0)
_m = ob_shade_middle.modifiers.new('GeometryNodes', 'NODES')
_m.node_group = ng_geometry___shade_middle
ob_shade_n.location = (0.0, 0.0, 1.0)
_m = ob_shade_n.modifiers.new('GeometryNodes', 'NODES')
_m.node_group = ng_geometry___shade_n
ob_shade_s.location = (0.0, 0.0, 1.0)
_m = ob_shade_s.modifiers.new('GeometryNodes', 'NODES')
_m.node_group = ng_geometry___shade_s
ob_shade_single_left.location = (0.0, 0.0, 1.0)
_m = ob_shade_single_left.modifiers.new('GeometryNodes', 'NODES')
_m.node_group = ng_geometry___shade_single_left
ob_shade_single_right.location = (0.0, 0.0, 1.0)
_m = ob_shade_single_right.modifiers.new('GeometryNodes', 'NODES')
_m.node_group = ng_geometry___shade_single_right
ob_shade_solo.location = (0.0, 0.0, 1.0)
_m = ob_shade_solo.modifiers.new('GeometryNodes', 'NODES')
_m.node_group = ng_geometry___shade_solo
ob_shade_w.location = (0.0, 0.0, 1.0)
_m = ob_shade_w.modifiers.new('GeometryNodes', 'NODES')
_m.node_group = ng_geometry___shade_w

# ---- collection membership
scene.collection.objects.link(ob_shade_e)
scene.collection.objects.link(ob_shade_middle)
scene.collection.objects.link(ob_shade_n)
scene.collection.objects.link(ob_shade_s)
scene.collection.objects.link(ob_shade_single_left)
scene.collection.objects.link(ob_shade_single_right)
scene.collection.objects.link(ob_shade_solo)
scene.collection.objects.link(ob_shade_w)

# ---- scene / render settings (as saved in the file)
scene.frame_start = 1; scene.frame_end = 250; scene.frame_set(1)
scene.render.engine = 'BLENDER_EEVEE_NEXT'
scene.render.bake_bias = 0.0
scene.render.bake_samples = 0
scene.cycles.sampling_pattern = 'TABULATED_SOBOL'
scene.eevee.use_volume_custom_range = False
bpy.context.view_layer.update()

# ---- added for rendering (the .blend has no active camera and no usable light): camera, sun + grey world if the file has none
cam_auto = bpy.data.cameras.new('AutoCamera')
cam_auto.lens = 50.0
cam_auto.sensor_width = 36.0
cam_auto.clip_end = 1000.0
ob_auto_camera = bpy.data.objects.new('AutoCamera', cam_auto)
scene.collection.objects.link(ob_auto_camera)
ob_auto_camera.location = (1.62968, -1.95562, 1.82875)
ob_auto_camera.rotation_euler = (1.09748, -7.21219e-08, 0.694738)
scene.camera = ob_auto_camera
light_auto_sun = bpy.data.lights.new('AutoSun', 'SUN')
light_auto_sun.energy = 3.0
light_auto_sun.angle = 0.0523599
ob_auto_sun = bpy.data.objects.new('AutoSun', light_auto_sun)
scene.collection.objects.link(ob_auto_sun)
ob_auto_sun.rotation_euler = (0.872665, 0.174533, 0.523599)
if scene.world is None:
    world_auto = bpy.data.worlds.new('AutoWorld')
    world_auto.color = (0.3, 0.3, 0.3)
    scene.world = world_auto
bpy.context.view_layer.update()
